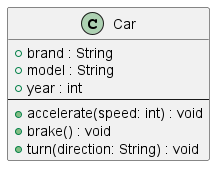

The diagram above was rendered by PlantUML. Its source (embedded in the PNG):
@startuml
class Car {
    + brand : String
    + model : String
    + year : int
    --
    + accelerate(speed: int) : void
    + brake() : void
    + turn(direction: String) : void
}
@enduml